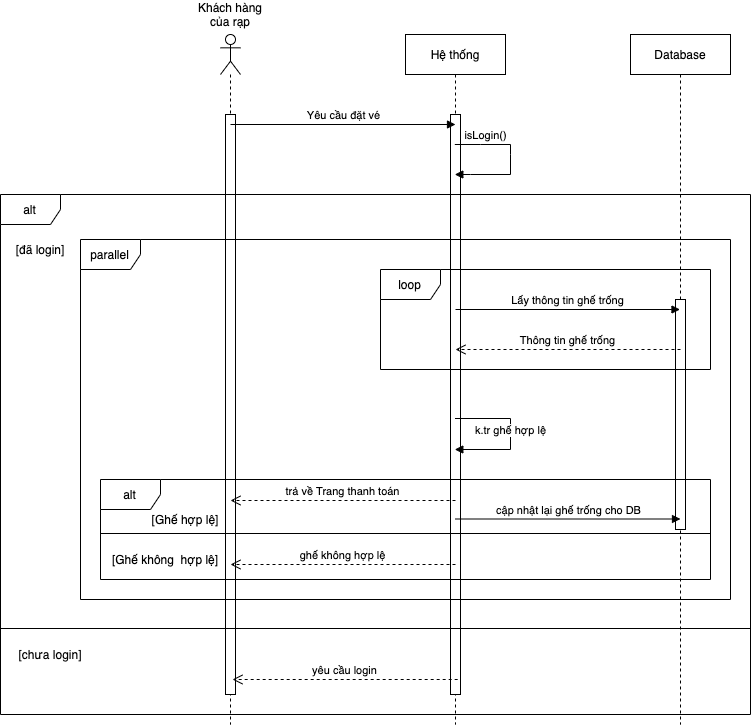

The diagram above was exported from draw.io. Its source (the exported page's mxGraphModel, read from the mxfile embedded in the PNG):
<mxGraphModel dx="925" dy="628" grid="1" gridSize="10" guides="1" tooltips="1" connect="1" arrows="1" fold="1" page="1" pageScale="1" pageWidth="850" pageHeight="1100" math="0" shadow="0">
  <root>
    <mxCell id="0" />
    <mxCell id="1" parent="0" />
    <mxCell id="mcO8uwgzdHSOXDd9awsV-8" value="" style="shape=umlLifeline;participant=umlActor;perimeter=lifelinePerimeter;whiteSpace=wrap;html=1;container=1;collapsible=0;recursiveResize=0;verticalAlign=top;spacingTop=36;outlineConnect=0;" vertex="1" parent="1">
      <mxGeometry x="300" y="80" width="20" height="690" as="geometry" />
    </mxCell>
    <mxCell id="mcO8uwgzdHSOXDd9awsV-53" value="" style="html=1;points=[];perimeter=orthogonalPerimeter;" vertex="1" parent="1">
      <mxGeometry x="305" y="160" width="10" height="580" as="geometry" />
    </mxCell>
    <mxCell id="mcO8uwgzdHSOXDd9awsV-10" value="Database" style="shape=umlLifeline;perimeter=lifelinePerimeter;whiteSpace=wrap;html=1;container=1;collapsible=0;recursiveResize=0;outlineConnect=0;" vertex="1" parent="1">
      <mxGeometry x="710" y="80" width="100" height="690" as="geometry" />
    </mxCell>
    <mxCell id="mcO8uwgzdHSOXDd9awsV-9" value="Hệ thống" style="shape=umlLifeline;perimeter=lifelinePerimeter;whiteSpace=wrap;html=1;container=1;collapsible=0;recursiveResize=0;outlineConnect=0;" vertex="1" parent="1">
      <mxGeometry x="485" y="80" width="100" height="690" as="geometry" />
    </mxCell>
    <mxCell id="mcO8uwgzdHSOXDd9awsV-38" value="" style="html=1;points=[];perimeter=orthogonalPerimeter;" vertex="1" parent="1">
      <mxGeometry x="755" y="345" width="10" height="230" as="geometry" />
    </mxCell>
    <mxCell id="mcO8uwgzdHSOXDd9awsV-37" value="" style="html=1;points=[];perimeter=orthogonalPerimeter;" vertex="1" parent="1">
      <mxGeometry x="530" y="160" width="10" height="580" as="geometry" />
    </mxCell>
    <mxCell id="mcO8uwgzdHSOXDd9awsV-11" value="parallel" style="shape=umlFrame;whiteSpace=wrap;html=1;" vertex="1" parent="1">
      <mxGeometry x="160" y="285" width="650" height="360" as="geometry" />
    </mxCell>
    <mxCell id="mcO8uwgzdHSOXDd9awsV-12" value="Lấy thông tin ghế trống" style="html=1;verticalAlign=bottom;endArrow=block;" edge="1" parent="1">
      <mxGeometry width="80" relative="1" as="geometry">
        <mxPoint x="535" y="355" as="sourcePoint" />
        <mxPoint x="759.5" y="355" as="targetPoint" />
      </mxGeometry>
    </mxCell>
    <mxCell id="mcO8uwgzdHSOXDd9awsV-13" value="Khách hàng của rạp" style="text;html=1;strokeColor=none;fillColor=none;align=center;verticalAlign=middle;whiteSpace=wrap;rounded=0;" vertex="1" parent="1">
      <mxGeometry x="270" y="50" width="80" height="20" as="geometry" />
    </mxCell>
    <mxCell id="mcO8uwgzdHSOXDd9awsV-14" value="Thông tin ghế trống" style="html=1;verticalAlign=bottom;endArrow=open;dashed=1;endSize=8;" edge="1" parent="1">
      <mxGeometry relative="1" as="geometry">
        <mxPoint x="760" y="395" as="sourcePoint" />
        <mxPoint x="535" y="395" as="targetPoint" />
      </mxGeometry>
    </mxCell>
    <mxCell id="mcO8uwgzdHSOXDd9awsV-15" value="loop" style="shape=umlFrame;whiteSpace=wrap;html=1;" vertex="1" parent="1">
      <mxGeometry x="460" y="315" width="330" height="100" as="geometry" />
    </mxCell>
    <mxCell id="mcO8uwgzdHSOXDd9awsV-16" value="Yêu cầu đặt vé" style="html=1;verticalAlign=bottom;endArrow=block;" edge="1" parent="1">
      <mxGeometry width="80" relative="1" as="geometry">
        <mxPoint x="310" y="170" as="sourcePoint" />
        <mxPoint x="535" y="170" as="targetPoint" />
      </mxGeometry>
    </mxCell>
    <mxCell id="mcO8uwgzdHSOXDd9awsV-17" value="isLogin()" style="html=1;verticalAlign=bottom;endArrow=block;rounded=0;" edge="1" parent="1">
      <mxGeometry x="-0.559" width="80" relative="1" as="geometry">
        <mxPoint x="534.3235294117646" y="190" as="sourcePoint" />
        <mxPoint x="534.3235294117646" y="220" as="targetPoint" />
        <Array as="points">
          <mxPoint x="560" y="190" />
          <mxPoint x="590" y="190" />
          <mxPoint x="590" y="200" />
          <mxPoint x="590" y="220" />
          <mxPoint x="550" y="220" />
        </Array>
        <mxPoint as="offset" />
      </mxGeometry>
    </mxCell>
    <mxCell id="mcO8uwgzdHSOXDd9awsV-18" value="alt" style="shape=umlFrame;whiteSpace=wrap;html=1;" vertex="1" parent="1">
      <mxGeometry x="80" y="240" width="750" height="520" as="geometry" />
    </mxCell>
    <mxCell id="mcO8uwgzdHSOXDd9awsV-19" value="k.tr ghế hợp lệ" style="html=1;verticalAlign=bottom;endArrow=block;rounded=0;" edge="1" parent="1">
      <mxGeometry x="0.0761" width="80" relative="1" as="geometry">
        <mxPoint x="534.5" y="464" as="sourcePoint" />
        <mxPoint x="534.3235294117646" y="495" as="targetPoint" />
        <Array as="points">
          <mxPoint x="590" y="464" />
          <mxPoint x="590" y="495" />
        </Array>
        <mxPoint as="offset" />
      </mxGeometry>
    </mxCell>
    <mxCell id="mcO8uwgzdHSOXDd9awsV-23" value="" style="line;strokeWidth=1;fillColor=none;align=left;verticalAlign=middle;spacingTop=-1;spacingLeft=3;spacingRight=3;rotatable=0;labelPosition=right;points=[];portConstraint=eastwest;" vertex="1" parent="1">
      <mxGeometry x="80" y="670" width="750" height="8" as="geometry" />
    </mxCell>
    <mxCell id="mcO8uwgzdHSOXDd9awsV-24" value="alt" style="shape=umlFrame;whiteSpace=wrap;html=1;" vertex="1" parent="1">
      <mxGeometry x="180" y="525" width="610" height="100" as="geometry" />
    </mxCell>
    <mxCell id="mcO8uwgzdHSOXDd9awsV-25" value="trả về Trang thanh toán" style="html=1;verticalAlign=bottom;endArrow=open;dashed=1;endSize=8;" edge="1" parent="1">
      <mxGeometry relative="1" as="geometry">
        <mxPoint x="535" y="546" as="sourcePoint" />
        <mxPoint x="310" y="546" as="targetPoint" />
      </mxGeometry>
    </mxCell>
    <mxCell id="mcO8uwgzdHSOXDd9awsV-27" value="ghế không hợp lệ" style="html=1;verticalAlign=bottom;endArrow=open;dashed=1;endSize=8;" edge="1" parent="1">
      <mxGeometry relative="1" as="geometry">
        <mxPoint x="535" y="610" as="sourcePoint" />
        <mxPoint x="310" y="610" as="targetPoint" />
      </mxGeometry>
    </mxCell>
    <mxCell id="mcO8uwgzdHSOXDd9awsV-28" value="" style="line;strokeWidth=1;fillColor=none;align=left;verticalAlign=middle;spacingTop=-1;spacingLeft=3;spacingRight=3;rotatable=0;labelPosition=right;points=[];portConstraint=eastwest;" vertex="1" parent="1">
      <mxGeometry x="180" y="575" width="610" height="8" as="geometry" />
    </mxCell>
    <mxCell id="mcO8uwgzdHSOXDd9awsV-29" value="[Ghế hợp lệ]" style="text;html=1;strokeColor=none;fillColor=none;align=center;verticalAlign=middle;whiteSpace=wrap;rounded=0;" vertex="1" parent="1">
      <mxGeometry x="230" y="555" width="70" height="20" as="geometry" />
    </mxCell>
    <mxCell id="mcO8uwgzdHSOXDd9awsV-30" value="[Ghế không&amp;nbsp; hợp lệ]" style="text;html=1;strokeColor=none;fillColor=none;align=center;verticalAlign=middle;whiteSpace=wrap;rounded=0;" vertex="1" parent="1">
      <mxGeometry x="190" y="595" width="110" height="20" as="geometry" />
    </mxCell>
    <mxCell id="mcO8uwgzdHSOXDd9awsV-31" value="[đã login]" style="text;html=1;strokeColor=none;fillColor=none;align=center;verticalAlign=middle;whiteSpace=wrap;rounded=0;" vertex="1" parent="1">
      <mxGeometry x="90" y="285" width="60" height="20" as="geometry" />
    </mxCell>
    <mxCell id="mcO8uwgzdHSOXDd9awsV-32" value="[chưa login]" style="text;html=1;strokeColor=none;fillColor=none;align=center;verticalAlign=middle;whiteSpace=wrap;rounded=0;" vertex="1" parent="1">
      <mxGeometry x="90" y="690" width="80" height="20" as="geometry" />
    </mxCell>
    <mxCell id="mcO8uwgzdHSOXDd9awsV-33" value="yêu cầu login" style="html=1;verticalAlign=bottom;endArrow=open;dashed=1;endSize=8;" edge="1" parent="1">
      <mxGeometry relative="1" as="geometry">
        <mxPoint x="537.18" y="725" as="sourcePoint" />
        <mxPoint x="312.00352941176465" y="725" as="targetPoint" />
      </mxGeometry>
    </mxCell>
    <mxCell id="mcO8uwgzdHSOXDd9awsV-34" value="cập nhật lại ghế trống cho DB" style="html=1;verticalAlign=bottom;endArrow=block;" edge="1" parent="1">
      <mxGeometry width="80" relative="1" as="geometry">
        <mxPoint x="535" y="564.5" as="sourcePoint" />
        <mxPoint x="760" y="564.5" as="targetPoint" />
      </mxGeometry>
    </mxCell>
  </root>
</mxGraphModel>